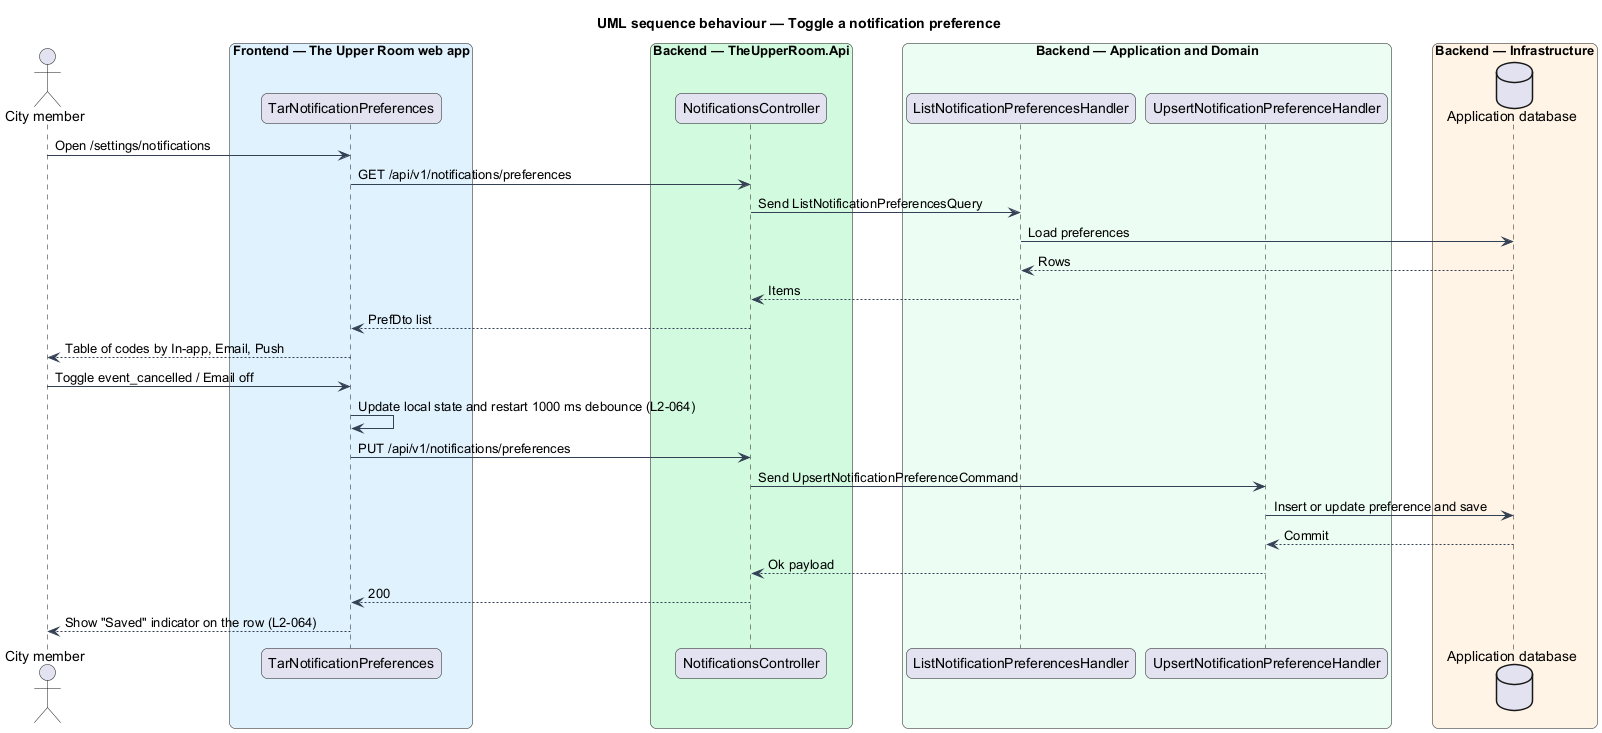

The diagram above was rendered by PlantUML. Its source (embedded in the PNG):
@startuml
title UML sequence behaviour — Toggle a notification preference
skinparam backgroundColor #FFFFFF
skinparam shadowing false
skinparam roundcorner 12
skinparam defaultFontName Arial
skinparam ArrowColor #344054
actor "City member" as actor
box "Frontend — The Upper Room web app" #E0F2FE
  participant "TarNotificationPreferences" as page
end box
box "Backend — TheUpperRoom.Api" #D1FADF
  participant "NotificationsController" as ctrl
end box
box "Backend — Application and Domain" #ECFDF3
  participant "ListNotificationPreferencesHandler" as list
  participant "UpsertNotificationPreferenceHandler" as upsert
end box
box "Backend — Infrastructure" #FFF4E5
  database "Application database" as db
end box
actor -> page : Open /settings/notifications
page -> ctrl : GET /api/v1/notifications/preferences
ctrl -> list : Send ListNotificationPreferencesQuery
list -> db : Load preferences
db --> list : Rows
list --> ctrl : Items
ctrl --> page : PrefDto list
page --> actor : Table of codes by In-app, Email, Push
actor -> page : Toggle event_cancelled / Email off
page -> page : Update local state and restart 1000 ms debounce (L2-064)
page -> ctrl : PUT /api/v1/notifications/preferences
ctrl -> upsert : Send UpsertNotificationPreferenceCommand
upsert -> db : Insert or update preference and save
db --> upsert : Commit
upsert --> ctrl : Ok payload
ctrl --> page : 200
page --> actor : Show "Saved" indicator on the row (L2-064)
@enduml